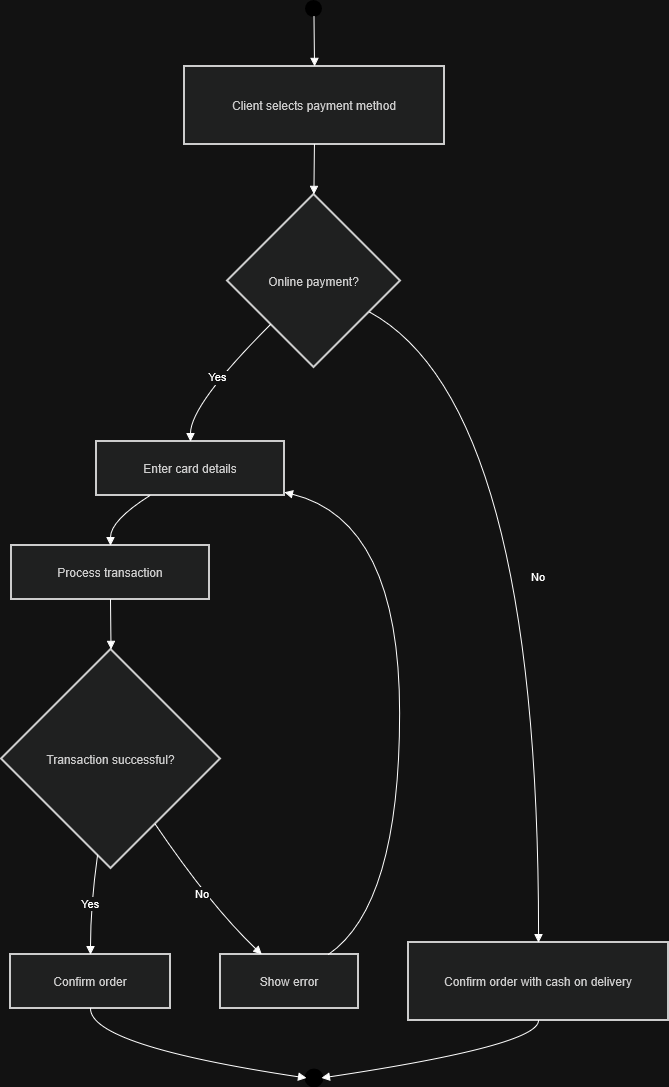

The diagram above was exported from draw.io. Its source (the exported page's mxGraphModel, read from the mxfile embedded in the PNG):
<mxGraphModel dx="1885" dy="1071" grid="1" gridSize="10" guides="1" tooltips="1" connect="1" arrows="1" fold="1" page="1" pageScale="1" pageWidth="827" pageHeight="1169" math="0" shadow="0">
  <root>
    <mxCell id="0" />
    <mxCell id="1" parent="0" />
    <mxCell id="TnVz_MsdwehzfxF4lf07-1" parent="1" style="ellipse;aspect=fixed;strokeWidth=2;whiteSpace=wrap;fillColor=#000;strokeColor=#000;fontColor=light-dark(#333333,#cccccc);" value="" vertex="1">
      <mxGeometry height="15" width="15" x="325" y="20" as="geometry" />
    </mxCell>
    <mxCell id="TnVz_MsdwehzfxF4lf07-2" parent="1" style="whiteSpace=wrap;strokeWidth=2;fillColor=light-dark(#eeeeee,#1f2020);strokeColor=light-dark(#999999,#cccccc);fontColor=light-dark(#333333,#cccccc);" value="Client selects payment method" vertex="1">
      <mxGeometry height="78" width="260" x="203" y="85" as="geometry" />
    </mxCell>
    <mxCell id="TnVz_MsdwehzfxF4lf07-3" parent="1" style="rhombus;strokeWidth=2;whiteSpace=wrap;fillColor=light-dark(#eeeeee,#1f2020);strokeColor=light-dark(#999999,#cccccc);fontColor=light-dark(#333333,#cccccc);" value="Online payment?" vertex="1">
      <mxGeometry height="173" width="173" x="246" y="213" as="geometry" />
    </mxCell>
    <mxCell id="TnVz_MsdwehzfxF4lf07-4" parent="1" style="whiteSpace=wrap;strokeWidth=2;fillColor=light-dark(#eeeeee,#1f2020);strokeColor=light-dark(#999999,#cccccc);fontColor=light-dark(#333333,#cccccc);" value="Enter card details" vertex="1">
      <mxGeometry height="54" width="188" x="115" y="460" as="geometry" />
    </mxCell>
    <mxCell id="TnVz_MsdwehzfxF4lf07-5" parent="1" style="whiteSpace=wrap;strokeWidth=2;fillColor=light-dark(#eeeeee,#1f2020);strokeColor=light-dark(#999999,#cccccc);fontColor=light-dark(#333333,#cccccc);" value="Process transaction" vertex="1">
      <mxGeometry height="54" width="198" x="30" y="564" as="geometry" />
    </mxCell>
    <mxCell id="TnVz_MsdwehzfxF4lf07-6" parent="1" style="rhombus;strokeWidth=2;whiteSpace=wrap;fillColor=light-dark(#eeeeee,#1f2020);strokeColor=light-dark(#999999,#cccccc);fontColor=light-dark(#333333,#cccccc);" value="Transaction successful?" vertex="1">
      <mxGeometry height="219" width="219" x="20" y="668" as="geometry" />
    </mxCell>
    <mxCell id="TnVz_MsdwehzfxF4lf07-7" parent="1" style="whiteSpace=wrap;strokeWidth=2;fillColor=light-dark(#eeeeee,#1f2020);strokeColor=light-dark(#999999,#cccccc);fontColor=light-dark(#333333,#cccccc);" value="Confirm order" vertex="1">
      <mxGeometry height="54" width="160" x="29" y="973" as="geometry" />
    </mxCell>
    <mxCell id="TnVz_MsdwehzfxF4lf07-8" parent="1" style="whiteSpace=wrap;strokeWidth=2;fillColor=light-dark(#eeeeee,#1f2020);strokeColor=light-dark(#999999,#cccccc);fontColor=light-dark(#333333,#cccccc);" value="Show error" vertex="1">
      <mxGeometry height="54" width="138" x="239" y="973" as="geometry" />
    </mxCell>
    <mxCell id="TnVz_MsdwehzfxF4lf07-9" parent="1" style="whiteSpace=wrap;strokeWidth=2;fillColor=light-dark(#eeeeee,#1f2020);strokeColor=light-dark(#999999,#cccccc);fontColor=light-dark(#333333,#cccccc);" value="Confirm order with cash on delivery" vertex="1">
      <mxGeometry height="78" width="260" x="427" y="961" as="geometry" />
    </mxCell>
    <mxCell id="TnVz_MsdwehzfxF4lf07-10" parent="1" style="ellipse;aspect=fixed;strokeWidth=4;whiteSpace=wrap;fillColor=#fff;strokeColor=#000;fontColor=light-dark(#333333,#cccccc);" value="" vertex="1">
      <mxGeometry height="15" width="15" x="325" y="1089" as="geometry" />
    </mxCell>
    <mxCell id="TnVz_MsdwehzfxF4lf07-11" edge="1" parent="1" source="TnVz_MsdwehzfxF4lf07-1" style="curved=1;startArrow=none;endArrow=block;exitX=0.53;exitY=1;entryX=0.5;entryY=0;rounded=0;" target="TnVz_MsdwehzfxF4lf07-2" value="">
      <mxGeometry relative="1" as="geometry">
        <Array as="points" />
      </mxGeometry>
    </mxCell>
    <mxCell id="TnVz_MsdwehzfxF4lf07-12" edge="1" parent="1" source="TnVz_MsdwehzfxF4lf07-2" style="curved=1;startArrow=none;endArrow=block;exitX=0.5;exitY=1;entryX=0.5;entryY=0;rounded=0;" target="TnVz_MsdwehzfxF4lf07-3" value="">
      <mxGeometry relative="1" as="geometry">
        <Array as="points" />
      </mxGeometry>
    </mxCell>
    <mxCell id="TnVz_MsdwehzfxF4lf07-13" edge="1" parent="1" source="TnVz_MsdwehzfxF4lf07-3" style="curved=1;startArrow=none;endArrow=block;exitX=0;exitY=1;entryX=0.5;entryY=0.01;rounded=0;" target="TnVz_MsdwehzfxF4lf07-4" value="Yes">
      <mxGeometry relative="1" as="geometry">
        <Array as="points">
          <mxPoint x="209" y="423" />
        </Array>
      </mxGeometry>
    </mxCell>
    <mxCell id="TnVz_MsdwehzfxF4lf07-14" edge="1" parent="1" source="TnVz_MsdwehzfxF4lf07-4" style="curved=1;startArrow=none;endArrow=block;exitX=0.28;exitY=1.01;entryX=0.5;entryY=0.01;rounded=0;" target="TnVz_MsdwehzfxF4lf07-5" value="">
      <mxGeometry relative="1" as="geometry">
        <Array as="points">
          <mxPoint x="129" y="539" />
        </Array>
      </mxGeometry>
    </mxCell>
    <mxCell id="TnVz_MsdwehzfxF4lf07-15" edge="1" parent="1" source="TnVz_MsdwehzfxF4lf07-5" style="curved=1;startArrow=none;endArrow=block;exitX=0.5;exitY=1.01;entryX=0.5;entryY=0;rounded=0;" target="TnVz_MsdwehzfxF4lf07-6" value="">
      <mxGeometry relative="1" as="geometry">
        <Array as="points" />
      </mxGeometry>
    </mxCell>
    <mxCell id="TnVz_MsdwehzfxF4lf07-16" edge="1" parent="1" source="TnVz_MsdwehzfxF4lf07-6" style="curved=1;startArrow=none;endArrow=block;exitX=0.43;exitY=1;entryX=0.5;entryY=0;rounded=0;" target="TnVz_MsdwehzfxF4lf07-7" value="Yes">
      <mxGeometry relative="1" as="geometry">
        <Array as="points">
          <mxPoint x="109" y="924" />
        </Array>
      </mxGeometry>
    </mxCell>
    <mxCell id="TnVz_MsdwehzfxF4lf07-17" edge="1" parent="1" source="TnVz_MsdwehzfxF4lf07-6" style="curved=1;startArrow=none;endArrow=block;exitX=0.84;exitY=1;entryX=0.3;entryY=0;rounded=0;" target="TnVz_MsdwehzfxF4lf07-8" value="No">
      <mxGeometry relative="1" as="geometry">
        <Array as="points">
          <mxPoint x="229" y="924" />
        </Array>
      </mxGeometry>
    </mxCell>
    <mxCell id="TnVz_MsdwehzfxF4lf07-18" edge="1" parent="1" source="TnVz_MsdwehzfxF4lf07-8" style="curved=1;startArrow=none;endArrow=block;exitX=0.78;exitY=0;entryX=1;entryY=0.94;rounded=0;" target="TnVz_MsdwehzfxF4lf07-4" value="">
      <mxGeometry relative="1" as="geometry">
        <Array as="points">
          <mxPoint x="418" y="924" />
          <mxPoint x="418" y="539" />
        </Array>
      </mxGeometry>
    </mxCell>
    <mxCell id="TnVz_MsdwehzfxF4lf07-19" edge="1" parent="1" source="TnVz_MsdwehzfxF4lf07-3" style="curved=1;startArrow=none;endArrow=block;exitX=1;exitY=0.78;entryX=0.5;entryY=0;rounded=0;" target="TnVz_MsdwehzfxF4lf07-9" value="No">
      <mxGeometry relative="1" as="geometry">
        <Array as="points">
          <mxPoint x="557" y="423" />
        </Array>
      </mxGeometry>
    </mxCell>
    <mxCell id="TnVz_MsdwehzfxF4lf07-20" edge="1" parent="1" source="TnVz_MsdwehzfxF4lf07-7" style="curved=1;startArrow=none;endArrow=block;exitX=0.5;exitY=1;entryX=0.03;entryY=0.44;rounded=0;" target="TnVz_MsdwehzfxF4lf07-10" value="">
      <mxGeometry relative="1" as="geometry">
        <Array as="points">
          <mxPoint x="109" y="1064" />
        </Array>
      </mxGeometry>
    </mxCell>
    <mxCell id="TnVz_MsdwehzfxF4lf07-21" edge="1" parent="1" source="TnVz_MsdwehzfxF4lf07-9" style="curved=1;startArrow=none;endArrow=block;exitX=0.5;exitY=1;entryX=1.03;entryY=0.44;rounded=0;" target="TnVz_MsdwehzfxF4lf07-10" value="">
      <mxGeometry relative="1" as="geometry">
        <Array as="points">
          <mxPoint x="557" y="1064" />
        </Array>
      </mxGeometry>
    </mxCell>
  </root>
</mxGraphModel>